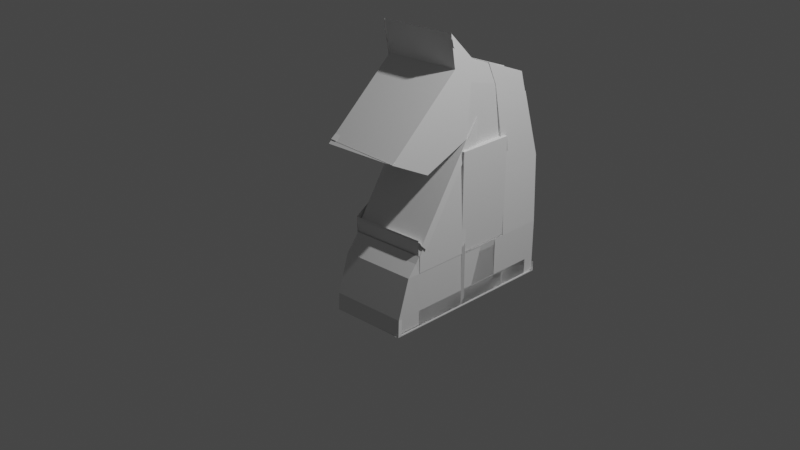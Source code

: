 # Source: knight6.blend  (saved by Blender 3.3.6; exported with 4.5.12 LTS)
import bpy
from mathutils import Matrix  # noqa: F401  (used for matrix-valued properties, if any)

bpy.ops.wm.read_factory_settings(use_empty=True)
scene = bpy.context.scene
scene.name = 'Scene'

# ---- collections
col_collection = bpy.data.collections.new('Collection'); scene.collection.children.link(col_collection)

# ---- world
world_world = bpy.data.worlds.new('World'); scene.world = world_world
world_world.use_nodes = True; world_world.node_tree.nodes.clear()
_N = world_world.node_tree.nodes; _L = world_world.node_tree.links
n0 = _N.new('ShaderNodeOutputWorld'); n0.name = 'World Output'; n0.location = (300, 300)
n1 = _N.new('ShaderNodeBackground'); n1.name = 'Background'; n1.location = (10, 300)
n1.inputs[0].default_value = (0.05088, 0.05088, 0.05088, 1.0)
_L.new(n1.outputs[0], n0.inputs[0])
n0.is_active_output = True
world_world.color = (0.05088, 0.05088, 0.05088)
world_world.use_sun_shadow = False
world_world.sun_shadow_jitter_overblur = 0.0

# ---- cameras
cam_camera = bpy.data.cameras.new('Camera')
cam_camera.clip_end = 100.0
cam_camera.ortho_scale = 7.314

# ---- lights
light_light = bpy.data.lights.new('Light', 'POINT')
light_light.transmission_factor = 0.0
light_light.energy = 1000.0
light_light.shadow_soft_size = 0.1
light_light.shadow_maximum_resolution = 0.006
light_light.use_absolute_resolution = True

# ---- meshes
me_plane = bpy.data.meshes.new('Plane')
me_plane.from_pydata([(1.134, -0.9038, 2.889), (-0.8664, -0.9038, 2.889), (-1.0, 1.0, 0.0), (1.0, 1.0, 0.0), (1.086, 1.0, 9.118e-08), (3.237, -0.8765, 2.902), (1.217, -0.6457, 2.958), (3.086, 1.0, 9.118e-08), (-1.0, -0.4229, 0.0), (1.0, -0.4229, 0.0), (1.086, -0.4229, 9.118e-08), (3.086, -0.4229, 9.118e-08), (-1.483, 0.9935, -0.008346), (-1.924, -0.4229, 3.593e-15), (4.762, 1.0, 9.118e-08), (4.762, -0.4229, 9.118e-08), (-1.0, -0.4229, 0.0), (1.086, -0.4229, 9.118e-08), (1.0, -0.4229, 0.0), (3.086, -0.4229, 9.118e-08), (-0.9789, 1.0, 9.23e-10), (1.107, 1.0, 9.21e-08), (-0.899, 1.981, 8.687e-05), (3.103, 3.578, -0.09728), (3.103, 3.574, -0.09711), (4.779, 3.574, -0.09711), (-0.9511, 1.61, -0.02348), (1.804, 5.714, -0.1908), (1.683, 3.741, -0.1553), (-0.9648, 2.089, -0.09513), (1.684, 3.817, -0.1582), (-0.9637, 2.165, -0.09804), (-1.445, 1.012, -0.0098), (-1.886, -0.4043, -0.001454), (-0.9914, 1.613, -0.02322), (-1.133, 1.391, -0.03011), (3.103, 3.574, -0.09711), (4.779, 3.574, -0.09711), (2.703, 6.344, -0.1935), (4.127, 6.043, -0.1773), (1.268, 5.085, -0.1588), (3.103, 3.578, -0.09728), (1.591, 7.676, -0.2626), (3.038, 7.17, -0.2311), (2.631, 6.612, -0.2022), (4.016, 6.349, -0.1867), (2.28, 7.456, -0.2271), (3.908, 6.79, -0.2011), (0.7285, 7.559, -0.2413), (0.5732, 8.743, -0.2828), (0.7479, 7.555, -0.2416), (-2.103, 5.165, -0.09618), (1.563, 7.705, -0.2631), (1.468, 6.971, -0.2337), (3.05, 6.546, -0.2078), (0.6002, 8.537, -0.2756), (1.2, -0.6457, 2.958), (-0.5712, 4.372, -0.09619), (1.578, 7.69, -0.2628), (3.221, -0.8765, 2.902), (-0.8831, -0.9038, 2.889), (1.117, -0.9038, 2.889), (-0.8831, 1.096, 2.889), (1.117, 1.096, 2.889), (1.203, 1.096, 2.889), (1.203, -0.9038, 2.889), (3.203, -0.9038, 2.889), (3.203, 1.096, 2.889), (-1.366, 1.09, 2.881), (-1.807, -0.3268, 2.889), (4.878, 1.096, 2.889), (4.878, -0.3268, 2.889), (-0.8831, -0.3268, 2.889), (1.203, -0.3268, 2.889), (1.117, -0.3268, 2.889), (3.203, -0.3268, 2.889), (-0.8619, 1.096, 2.889), (1.224, 1.096, 2.889), (-0.7821, 2.077, 2.889), (-0.8342, 1.706, 2.866), (1.921, 5.81, 2.698), (-0.8479, 2.185, 2.794), (-0.8468, 2.262, 2.791), (-1.328, 1.108, 2.879), (-1.769, -0.3081, 2.888), (-0.8745, 1.709, 2.866), (-1.016, 1.487, 2.859), (3.22, 3.67, 2.792), (4.895, 3.67, 2.792), (2.82, 6.44, 2.696), (4.243, 6.139, 2.712), (1.385, 5.181, 2.73), (1.708, 7.772, 2.627), (3.155, 7.266, 2.658), (2.748, 6.708, 2.687), (4.133, 6.446, 2.703), (2.397, 7.553, 2.662), (4.025, 6.886, 2.688), (0.8454, 7.655, 2.648), (0.6902, 8.839, 2.606), (0.8648, 7.651, 2.648), (-1.986, 5.261, 2.793), (1.68, 7.801, 2.626), (1.585, 7.067, 2.656), (3.167, 6.642, 2.681), (0.7172, 8.633, 2.614), (1.043, 7.36, 2.655), (-0.4543, 4.468, 2.793), (1.695, 7.786, 2.626), (1.321, 7.21, 2.655), (1.22, -0.9038, 2.889), (3.22, -0.9038, 2.889), (-0.8664, -0.3268, 2.889), (1.156, 1.125, 2.853), (-0.8437, 1.125, 2.853), (3.26, 1.152, 2.865), (1.239, 1.383, 2.921), (1.242, 1.125, 2.853), (3.242, 1.125, 2.853), (-0.8437, 1.702, 2.853), (-0.9724, 1.015, -0.01127), (1.003, 1.015, -0.0598), (1.003, 1.0, -2.527), (-0.9666, 1.015, -2.458), (1.134, -0.9038, 0.1181), (-0.8664, -0.9038, 0.1181), (3.237, -0.8765, 0.1306), (3.221, -0.8765, 0.1306), (-0.8831, -0.9038, 0.1181), (1.117, -0.9038, 0.1181), (1.203, -0.9038, 0.1181), (3.203, -0.9038, 0.1181), (1.22, -0.9038, 0.1181), (3.22, -0.9038, 0.1181), (1.134, -0.937, 0.1902), (-0.8664, -0.937, 0.1902), (3.237, -0.9097, 0.2028), (3.221, -0.9097, 0.2028), (-0.8831, -0.937, 0.1902), (1.117, -0.937, 0.1902), (1.203, -0.937, 0.1902), (3.203, -0.937, 0.1902), (1.22, -0.937, 0.1902), (3.22, -0.937, 0.1902), (1.134, -0.937, 0.008194), (-0.8664, -0.937, 0.008194), (3.237, -0.9097, 0.02073), (3.221, -0.9097, 0.02073), (-0.8831, -0.937, 0.008194), (1.117, -0.937, 0.008194), (1.203, -0.937, 0.008194), (3.203, -0.937, 0.008194), (1.22, -0.937, 0.008194), (3.22, -0.937, 0.008194), (-0.8664, -0.3387, 0.008194), (3.237, -0.3113, 0.02073), (1.22, -0.3386, 0.008194), (3.22, -0.3386, 0.008194), (4.903, -0.2259, 2.837), (4.856, 0.6969, 2.805), (2.995, 1.096, 2.889), (4.671, 1.096, 2.889), (2.798, 1.096, 2.889), (4.474, 1.096, 2.889), (2.798, -0.3321, 2.889), (4.474, -0.3321, 2.889), (4.878, -0.3164, 2.889), (4.671, -0.3164, 2.889), (4.671, -0.3093, 2.889), (4.474, -0.3093, 2.889), (4.671, -0.327, 2.889), (4.474, -0.327, 2.889), (4.878, -0.3339, 2.889), (4.671, -0.3339, 2.889), (-0.8831, -0.326, 2.889), (-1.366, -0.3324, 2.881), (2.099, 1.09, 2.881), (1.658, -0.3268, 2.889), (2.1, 1.09, 2.881), (1.659, -0.3268, 2.889), (1.134, 1.301, 2.889), (1.217, 1.559, 2.958), (1.156, 4.821, 2.853), (3.242, 4.821, 2.853), (1.585, 4.519, 2.656), (3.167, 4.094, 2.681), (1.585, 7.078, 2.656), (1.585, 4.53, 2.656), (1.585, 7.078, 2.379), (1.585, 4.53, 2.379), (1.734, 7.005, 2.419), (1.734, 4.456, 2.419), (1.363, 7.078, 2.656), (1.363, 4.53, 2.656), (3.086, 3.475, -1.7e-08), (4.762, 3.475, -1.7e-08), (3.103, 3.553, -0.09711), (4.779, 3.553, -0.09711), (4.779, 3.607, -0.09711), (4.016, 6.382, -0.1867), (3.062, 3.607, -0.09711), (2.3, 6.382, -0.1867), (3.104, 3.553, -0.09711), (4.779, 3.553, -0.09711), (3.113, 3.553, -0.09711), (4.789, 3.553, -0.09711), (3.024, 1.0, 1.522e-08), (3.041, 3.574, -0.09711), (4.779, 3.607, -0.05237), (3.062, 3.607, -0.05237), (4.779, 3.463, -0.09711), (3.062, 3.463, -0.09711), (-0.9724, 1.785, -0.01127), (1.003, 1.786, -0.0598), (0.9772, 0.7801, -0.04164), (1.245, 4.865, -0.2005), (1.156, 1.125, 0.1885), (1.156, 4.821, 0.1885), (-0.899, 0.3354, 8.694e-05), (3.103, 1.932, -0.09728), (3.086, -0.419, 9.101e-08), (4.762, -0.419, 9.101e-08), (1.134, -0.9014, 0.1181), (3.22, -0.9014, 0.1181), (1.22, -0.9345, 0.008194), (1.22, -0.3362, 0.008194), (2.798, -0.3297, 2.889), (4.474, -0.3297, 2.889), (2.798, -0.8925, 2.889), (4.474, -0.8925, 2.889), (2.798, -0.89, 2.889), (4.474, -0.89, 2.889), (4.878, -0.8769, 2.889), (4.671, -0.8769, 2.889), (4.671, -0.8832, 2.889), (4.474, -0.8832, 2.889), (4.878, -0.8817, 2.889), (4.671, -0.8817, 2.889), (1.156, 4.821, 2.472), (3.242, 4.821, 2.472), (4.762, -0.936, 1.136e-07), (4.878, -0.8399, 2.889), (4.762, -0.9564, 1.145e-07), (4.878, -0.8602, 2.889), (4.762, -0.9772, 1.154e-07), (4.878, -0.8811, 2.889), (3.086, -0.9261, 1.132e-07), (4.762, -0.9261, 1.132e-07), (3.086, -0.9261, 2.878), (4.762, -0.9261, 2.878), (3.086, -0.7582, 2.878), (4.762, -0.7582, 2.878), (4.659, -0.9772, 1.109e-07), (4.776, -0.8811, 2.889), (-1.802, -0.9038, 2.889), (-1.802, -0.9038, 0.1181), (-1.934, -0.9038, 2.889), (-1.934, -0.9038, 0.1181), (-1.924, -0.9683, 2.384e-08), (-1.807, -0.8721, 2.889), (-2.019, -1.01, 0.0805), (-1.902, -0.9137, 2.97), (-1.887, -1.01, 0.0805), (-1.77, -0.9137, 2.97), (-0.8831, -0.2433, 0.1181), (-1.802, -0.2433, 0.1181), (-1.802, -0.5318, 0.1181), (-1.934, -0.5318, 0.1181), (-0.8161, -0.4229, 4.845e-08), (-0.9108, -1.01, 0.0805), (4.677, -1.01, 0.0805), (4.794, -0.9137, 2.97), (4.763, -1.01, 0.0805), (4.88, -0.9137, 2.97), (4.763, -0.6424, 0.0805), (4.88, -0.5462, 2.97), (4.794, -0.7557, 2.97), (4.88, -0.7557, 2.97), (-1.902, -0.8716, 2.97), (4.794, -0.8716, 2.97), (-2.019, -0.9998, 0.0805), (4.677, -0.9998, 0.0805), (4.547, -0.4229, 2.829e-07), (4.453, -1.01, 0.0805), (4.762, -0.9071, 1.123e-07), (4.659, -0.9071, 1.079e-07), (3.086, -0.9821, 1.156e-07), (4.762, -0.9821, 1.156e-07), (-0.9763, 0.9935, -0.008346), (-0.6255, 1.391, -0.03011), (-0.6006, 1.613, -0.02322), (-0.7418, 1.391, -0.03011), (-1.807, -0.8667, 2.889), (1.658, -0.8667, 2.889), (-1.662, -0.3268, 2.889), (-1.757, -0.9137, 2.97), (2.28, 6.302, -0.2271), (3.908, 5.635, -0.2011), (1.591, 6.144, -0.2626), (3.038, 5.638, -0.2311), (0.7612, 7.676, -0.2626), (0.7612, 6.144, -0.2626), (1.591, 5.055, -0.2626), (0.7612, 5.055, -0.2626), (4.016, 5.316, -0.1867), (3.908, 5.756, -0.2011), (4.779, 2.59, -0.09711), (4.016, 5.366, -0.1867), (1.268, 7.182, -0.1588), (-0.5712, 6.469, -0.09619), (1.268, 7.172, -0.1588), (-0.5712, 6.459, -0.09619), (-1.986, 5.261, 0.1559), (1.043, 7.36, 0.01798), (-1.986, 5.261, -0.08735), (1.043, 7.36, -0.2253), (-1.99, 5.291, -0.1076), (1.04, 7.39, -0.2455), (-1.99, 5.291, 0.1298), (1.04, 7.39, -0.008126), (-0.549, 4.579, -0.08176), (1.227, 7.321, -0.2195), (-0.549, 5.34, -0.08176), (1.227, 8.082, -0.2195), (-1.986, 5.274, 2.793), (-0.4543, 4.48, 2.793), (-1.986, 5.274, -0.06135), (-0.4543, 4.48, -0.06135), (-1.986, 5.274, 0.2324), (-0.4543, 4.48, 0.2324), (-1.986, 5.176, 0.2324), (-0.4543, 4.382, 0.2324), (1.585, 7.115, 2.656), (1.585, 4.567, 2.656), (-1.99, 5.117, -0.1076), (1.04, 7.216, -0.2455), (0.6902, 8.665, 2.606), (1.68, 7.627, 2.626), (-2.103, 5.165, -0.09618), (-1.986, 5.261, 2.793), (1.043, 7.36, 2.655), (-2.103, 5.165, -0.09732), (-2.103, 5.165, -0.09732), (-1.987, 5.261, 2.792), (-1.987, 5.261, 0.1548), (-1.987, 5.261, -0.08849), (1.04, 7.39, -0.2467), (-1.99, 5.291, -0.1087), (1.04, 7.216, -0.2467), (-1.99, 5.117, -0.1087), (0.7285, 7.559, -0.2425), (-2.103, 5.165, -0.09732), (-2.103, 5.165, -0.09732), (-1.987, 5.261, 2.792), (-1.987, 5.261, 0.1548), (-1.987, 5.261, -0.08849), (1.04, 7.39, -0.2467), (-1.99, 5.291, -0.1087), (1.04, 7.216, -0.2467), (-1.99, 5.117, -0.1087), (0.7285, 7.559, -0.2425), (-1.995, 5.226, -0.06653), (-1.995, 5.226, -0.06653), (-1.878, 5.322, 2.823), (-1.878, 5.322, 0.1856), (-1.878, 5.322, -0.0577), (1.149, 7.451, -0.2159), (-1.881, 5.352, -0.07794), (1.149, 7.277, -0.2159), (-1.881, 5.178, -0.07794), (0.8374, 7.619, -0.2117), (-0.5712, 4.375, -0.09619), (1.268, 5.088, -0.1588), (-1.682, 5.394, 0.1453), (0.1566, 6.107, 0.08272), (-0.549, 5.34, -0.08176), (1.227, 8.082, -0.2195), (-0.6213, 5.408, -0.05608), (1.154, 8.15, -0.1938), (1.09, 7.269, -0.1776), (-1.94, 5.171, -0.03965), (-1.663, 5.483, 0.1333), (0.1757, 6.196, 0.07067), (-1.986, 5.274, 0.3174), (-0.4543, 4.48, 0.3174), (1.201, 7.676, -0.2626), (1.201, 6.144, -0.2626), (1.201, 5.055, -0.2626), (0.7476, 8.089, -0.0768), (1.188, 8.089, -0.0768), (0.7887, 6.144, -0.2626), (0.7887, 5.055, -0.2626), (0.7887, 7.676, -0.2626), (0.7751, 8.089, -0.0768), (1.984, 7.03, 0.08212), (-1.046, 4.931, 0.22), (2.091, 7.329, 2.145), (2.266, 6.141, 2.187), (2.091, 7.329, 1.713), (2.266, 6.141, 1.754), (0.6088, 7.329, 1.713), (0.7834, 6.141, 1.754), (0.8648, 7.651, 0.46), (2.266, 6.141, -0.0009463), (-1.703, 5.06, -0.07928), (1.129, 7.453, -0.2244), (-1.604, 4.925, -0.08353), (1.228, 7.319, -0.2287), (1.268, 5.863, -0.1588), (-0.5712, 5.15, -0.09619), (0.2512, 5.632, 0.3846), (-1.588, 4.919, 0.4472), (-0.5712, 5.775, -0.09619), (-1.588, 5.545, 0.4472), (-0.946, 5.065, 0.1042), (0.8929, 5.778, 0.04155), (-0.946, 5.69, 0.1042), (-1.975, 5.246, -0.06387), (-0.4425, 4.453, -0.06387), (-1.975, 5.246, 0.2299), (-0.4425, 4.453, 0.2299), (-0.5595, 4.347, -0.09871), (-1.671, 5.367, 0.1428), (-1.592, 4.898, -0.08605), (1.24, 7.291, -0.2312), (-0.5595, 5.122, -0.09871), (-0.9342, 5.037, 0.1016), (0.7245, 7.67, -0.2621), (0.7109, 8.083, -0.07632), (1.157, 8.158, -0.07487), (0.744, 8.158, -0.07487), (1.088, 8.226, -0.0692), (0.6753, 8.226, -0.0692), (1.201, 8.105, -0.2626), (0.7887, 8.105, -0.2626), (0.7612, 7.993, -0.2626), (0.7476, 8.406, -0.0768), (0.7612, 8.487, -0.2626), (0.7245, 8.481, -0.2621), (0.8827, 7.579, -0.2479), (0.7544, 8.557, -0.2822), (-0.549, 4.955, -0.08176), (1.227, 7.697, -0.2195), (0.7479, 7.555, -0.2416), (0.8648, 7.651, 2.648), (2.266, 6.141, 2.187), (2.266, 6.141, 1.754), (0.7834, 6.141, 1.754), (1.656, 7.253, -0.2173), (0.6379, 8.32, -0.2376), (1.628, 7.282, -0.2178), (0.7548, 8.416, 2.652), (1.291, 6.898, -0.1742), (-0.4843, 4.917, -0.0365), (1.291, 7.659, -0.1742), (1.266, 7.253, -0.2173), (1.266, 5.722, -0.2173), (0.8534, 7.253, -0.2173), (2.156, 6.906, 2.191), (1.266, 7.682, -0.2173), (0.9473, 7.156, -0.2026), (0.819, 8.135, -0.2369), (-0.4843, 4.532, -0.0365), (1.291, 7.274, -0.1742), (1.168, 7.576, -0.2132), (1.095, 7.643, -0.1875), (1.129, 7.583, -0.07051), (1.098, 7.651, -0.06858), (0.6851, 7.651, -0.06858), (1.029, 7.72, -0.06291), (1.142, 7.598, -0.2563), (0.7298, 7.598, -0.2563), (1.577, 7.666, -0.2758), (0.5595, 8.733, -0.2961), (1.55, 7.695, -0.2764), (1.188, 7.666, -0.2758), (0.6241, 8.31, -0.2509), (1.614, 7.273, -0.2311), (0.6002, 8.181, -0.2756), (0.7285, 7.202, -0.2413), (1.563, 7.349, -0.2631), (0.5732, 8.386, -0.2828), (1.578, 7.334, -0.2628), (1.591, 7.32, -0.2626), (1.201, 7.32, -0.2626), (1.227, 7.34, -0.2195), (1.227, 7.726, -0.2195), (1.154, 7.794, -0.1938), (0.7887, 7.32, -0.2626), (1.188, 7.733, -0.0768), (0.7612, 7.32, -0.2626), (0.7476, 7.733, -0.0768), (0.7245, 7.313, -0.2621), (0.744, 7.801, -0.07487), (1.157, 7.801, -0.07487), (0.6753, 7.87, -0.0692), (1.088, 7.87, -0.0692), (0.7887, 7.748, -0.2626), (1.201, 7.748, -0.2626), (0.7612, 7.637, -0.2626), (0.7476, 8.05, -0.0768), (0.7245, 8.125, -0.2621), (0.7612, 8.131, -0.2626), (0.7544, 8.201, -0.2822), (0.8827, 7.223, -0.2479), (0.7479, 7.199, -0.2416), (1.628, 6.926, -0.2178), (0.6379, 7.964, -0.2376), (0.819, 7.778, -0.2369), (0.9473, 6.8, -0.2026), (1.291, 7.303, -0.1742), (0.8534, 6.897, -0.2173), (1.266, 6.897, -0.2173), (1.266, 7.326, -0.2173), (0.7298, 7.242, -0.2563), (1.142, 7.242, -0.2563), (1.098, 7.295, -0.06858), (1.168, 7.219, -0.2132), (1.55, 7.339, -0.2764), (0.5595, 8.377, -0.2961), (1.188, 7.31, -0.2758), (1.577, 7.31, -0.2758), (-1.444, 4.824, 0.08568), (-1.444, 5.449, 0.08568), (-1.341, 5.15, -0.09619), (-1.341, 5.775, -0.09619), (-0.5712, 4.388, -0.09619), (1.268, 5.1, -0.1588), (-0.2333, 5.872, -0.1367), (-2.072, 5.159, -0.07403), (-2.072, 5.162, -0.07403), (-0.2333, 5.875, -0.1367), (-2.072, 5.175, -0.07403), (-0.2333, 5.888, -0.1367), (0.7887, 7.748, 1.751), (1.201, 7.748, 1.751), (1.533, -0.4446, 2.693), (3.619, -0.4446, 2.693), (-0.9499, -0.4511, 2.685), (1.573, -0.416, 2.657), (3.659, -0.416, 2.657), (2.515, -0.4511, 2.685), (1.573, 3.281, 2.657), (3.659, 3.281, 2.657), (1.117, -0.9017, 2.889), (1.224, -0.9017, 2.889), (1.921, 3.812, 2.698), (3.22, 1.672, 2.792), (4.895, 1.672, 2.792), (1.385, 3.183, 2.73), (1.156, -0.8731, 2.853), (3.242, -0.8731, 2.853), (1.156, 2.824, 2.853), (3.242, 2.824, 2.853), (-0.9724, 1.015, -0.3371), (4.762, -0.2824, 9.118e-08), (4.762, 0.2765, 9.118e-08), (1.003, 1.015, -0.5772), (1.003, 1.015, -0.1504), (3.086, -0.419, 9.118e-08), (3.086, 0.1041, 9.118e-08), (3.086, 0.6071, 9.118e-08), (-0.9789, 1.0, -0.7313), (4.393, 0.3491, 9.118e-08), (3.995, -0.1056, 9.118e-08), (3.495, 0.009653, 9.118e-08), (0.7284, 1.015, -0.2163), (0.9159, 1.015, -0.926), (0.6824, 1.015, -1.092), (1.003, 1.015, -1.395), (1.003, 1.015, -1.037), (-0.8152, 1.015, -1.582), (-0.5461, 1.015, -1.728), (-0.9724, 1.015, -1.988), (-0.5618, 1.015, -2.15), (-0.8676, 1.015, -2.133), (-0.9441, 1.015, -1.922), (0.2614, 1.015, -1.219), (0.9143, 1.015, -1.099), (0.9915, 1.015, -1.036), (-0.2558, 1.626, 2.759), (1.911, 4.729, 2.6), (-0.6629, 1.781, -0.03856), (-0.546, 1.878, 2.851), (-0.95, 1.496, -0.08996), (-0.8331, 1.592, 2.799), (-0.968, 2.113, -0.02233), (-0.851, 2.209, 2.867), (-0.7792, 1.979, -0.07088), (-0.5976, 1.891, 2.917), (-0.6634, 1.998, 2.821), (-0.6623, 2.075, 2.818), (1.569, 4.994, 2.758), (-0.3615, 1.691, 2.878), (-0.6486, 1.406, 2.827), (-0.6665, 2.022, 2.894)], [(21, 20), (558, 121), (71, 158), (70, 159)], [(8, 2, 3, 9), (10, 11, 559, 560, 561, 7, 4), (9, 3, 7, 561, 560, 559, 11), (14, 556, 555, 15, 71, 70), (4, 21, 77, 64), (46, 47, 97, 96), (2, 8, 10, 4), (18, 9, 11, 19), (17, 19, 11, 10), (16, 8, 9, 18), (2, 8, 13, 12), (7, 561, 563, 14), (14, 37, 88, 70), (20, 2, 62, 76), (7, 3, 63, 67), (8, 16, 17, 10), (36, 44, 94, 87), (40, 41, 23, 22), (36, 37, 25, 24), (20, 26, 79, 76), (8, 2, 28, 29), (2, 8, 31, 30), (2, 12, 68, 62), (49, 55, 105, 99), (4, 7, 67, 64), (45, 37, 88, 95), (3, 7, 41, 40), (27, 21, 77, 80), (12, 13, 69, 68), (12, 35, 86, 68), (17, 16, 72, 73), (26, 27, 80, 79), (34, 2, 62, 85), (18, 19, 75, 74), (40, 41, 54, 53), (54, 43, 93, 104), (35, 34, 85, 86), (72, 60, 65, 73), (63, 62, 64, 67), (60, 61, 129, 128), (60, 72, 74, 61), (65, 66, 75, 73), (61, 74, 75, 66), (62, 64, 77, 76), (77, 76, 79, 80), (68, 69, 84, 83), (62, 68, 86, 85), (67, 70, 88, 87), (87, 88, 90, 89), (103, 104, 93, 92), (88, 87, 94, 95), (95, 94, 96, 97), (106, 102, 99, 105, 340), (109, 108, 102, 106), (107, 109, 106, 101), (339, 340, 105, 98), (91, 103, 109, 107), (103, 92, 108, 109), (47, 45, 95, 97), (39, 38, 89, 90), (7, 14, 70, 67), (44, 46, 96, 94), (38, 36, 87, 89), (53, 54, 104, 103), (55, 48, 98, 105), (37, 39, 90, 88), (51, 57, 107, 101), (57, 40, 91, 107), (40, 22, 78, 91), (42, 58, 108, 92), (52, 49, 99, 102), (3, 40, 91, 63), (33, 32, 83, 84), (443, 50, 100, 444), (32, 12, 68, 83), (338, 51, 101, 339), (43, 42, 92, 93), (3, 2, 62, 63), (16, 18, 74, 72), (13, 33, 84, 69), (58, 52, 102, 108), (36, 7, 67, 87), (40, 53, 103, 91), (19, 17, 73, 75), (110, 1, 114, 117), (66, 65, 130, 131), (59, 5, 126, 127), (111, 0, 124, 133), (72, 60, 1, 112), (61, 56, 6, 0), (61, 66, 131, 129), (114, 113, 118, 117), (111, 110, 117, 118), (112, 1, 114, 119), (111, 5, 115, 118), (0, 111, 118, 113), (1, 0, 113, 114), (0, 6, 116, 113), (127, 126, 136, 137), (132, 133, 143, 142), (126, 133, 143, 136), (129, 131, 141, 139), (124, 125, 135, 134), (65, 60, 128, 130), (1, 110, 132, 125), (0, 1, 125, 124), (66, 59, 127, 131), (5, 111, 133, 126), (110, 111, 133, 132), (143, 134, 144, 153), (138, 139, 149, 148), (140, 138, 148, 150), (137, 136, 146, 147), (142, 143, 153, 152), (130, 128, 138, 140), (128, 129, 139, 138), (133, 124, 134, 143), (131, 127, 137, 141), (131, 130, 140, 141), (125, 132, 142, 135), (148, 149, 144, 145), (150, 148, 145, 152), (151, 147, 146, 153), (151, 150, 152, 153), (149, 151, 153, 144), (141, 137, 147, 151), (141, 140, 150, 151), (135, 142, 152, 145), (134, 135, 145, 144), (139, 141, 151, 149), (136, 143, 153, 146), (146, 153, 157, 155), (145, 152, 156, 154), (152, 153, 156), (67, 70, 161, 160), (160, 161, 163, 162), (162, 163, 165, 164), (161, 70, 166, 167), (163, 161, 168, 169), (169, 168, 170, 171), (167, 166, 172, 173), (68, 62, 174, 175), (69, 68, 176, 177), (177, 176, 178, 179), (6, 0, 180, 181), (113, 118, 183, 182), (103, 104, 185, 184), (103, 184, 187, 186), (186, 187, 189, 188), (188, 189, 191, 190), (187, 186, 192, 193), (14, 7, 194, 195), (37, 36, 196, 197), (37, 45, 199, 198), (198, 199, 201, 200), (197, 196, 202, 203), (203, 202, 204, 205), (37, 14, 206, 207), (198, 200, 209, 208), (200, 198, 210, 211), (120, 121, 213, 212), (40, 3, 214, 215), (113, 182, 217, 216), (22, 23, 219, 218), (15, 11, 220, 221), (164, 165, 227, 226), (152, 156, 225, 224), (124, 133, 223, 222), (226, 227, 231, 230), (165, 164, 228, 229), (173, 172, 232, 233), (171, 170, 234, 235), (233, 232, 236, 237), (182, 183, 239, 238), (71, 15, 240, 241), (241, 240, 242, 243), (243, 242, 244, 245), (221, 220, 246, 247), (247, 246, 248, 249), (249, 248, 250, 251), (245, 244, 252, 253), (128, 60, 254, 255), (255, 254, 256, 257), (13, 69, 259, 258), (69, 13, 260, 261), (261, 260, 262, 263), (128, 255, 265, 264), (255, 257, 267, 266), (260, 13, 268, 269), (260, 261, 271, 270), (270, 271, 273, 272), (272, 273, 275, 274), (273, 271, 276, 277), (271, 261, 278, 279), (260, 270, 281, 280), (269, 268, 282, 283), (252, 244, 284, 285), (246, 247, 287, 286), (35, 12, 288, 289), (34, 35, 291, 290), (69, 177, 293, 292), (69, 261, 295, 294), (47, 46, 296, 297), (42, 43, 299, 298), (392, 390, 301, 300), (386, 298, 302, 387), (45, 47, 305, 304), (45, 37, 306, 307), (40, 57, 309, 308), (409, 408, 310, 311), (106, 101, 312, 313), (313, 312, 314, 315), (315, 314, 316, 317), (317, 316, 318, 319), (107, 109, 321, 320), (375, 376, 323, 322), (101, 107, 325, 324), (383, 384, 327, 326), (326, 327, 329, 328), (328, 329, 331, 330), (186, 187, 333, 332), (51, 338, 341, 342), (102, 99, 336, 337), (48, 338, 339, 98), (101, 106, 340, 339), (367, 366, 368, 369), (317, 335, 348, 346), (316, 314, 345, 347), (338, 48, 350, 341), (314, 312, 344, 345), (312, 101, 343, 344), (335, 334, 349, 348), (316, 317, 346, 347), (101, 51, 342, 343), (334, 316, 347, 349), (357, 359, 358, 356), (353, 352, 362, 363), (356, 358, 368, 366), (355, 357, 367, 365), (353, 354, 364, 363), (360, 351, 361, 370), (358, 359, 369, 368), (354, 355, 365, 364), (351, 352, 362, 361), (359, 357, 367, 369), (357, 356, 366, 367), (57, 40, 372, 371), (371, 372, 374, 373), (441, 442, 376, 375), (375, 376, 378, 377), (368, 369, 380, 379), (373, 374, 382, 381), (324, 325, 384, 383), (390, 386, 387, 391), (42, 298, 386, 385), (392, 300, 388, 393), (385, 392, 393, 389), (301, 390, 391, 303), (385, 386, 390, 392), (369, 368, 394, 395), (444, 100, 397, 445), (445, 397, 399, 446), (446, 399, 401, 447), (397, 100, 402, 403), (370, 361, 404, 405), (405, 404, 406, 407), (526, 527, 408, 409), (414, 415, 410, 411), (414, 411, 413, 416), (409, 414, 416, 412), (409, 408, 415, 414), (409, 414, 426, 425), (327, 326, 417, 418), (371, 373, 422, 421), (329, 328, 419, 420), (407, 406, 423, 424), (388, 300, 427, 428), (389, 393, 430, 429), (429, 430, 432, 431), (470, 433, 498, 515), (300, 388, 436, 435), (427, 300, 437, 438), (48, 55, 440, 439), (320, 321, 442, 441), (398, 446, 447, 400), (396, 445, 446, 398), (99, 444, 445, 396), (49, 443, 444, 99), (442, 376, 486, 485), (441, 442, 463, 462), (376, 442, 463, 454), (392, 385, 455, 457), (385, 433, 459, 455), (376, 375, 453, 454), (42, 385, 455, 448), (386, 385, 455, 456), (439, 440, 461, 460), (442, 321, 452, 463), (99, 396, 458, 451), (389, 429, 467, 466), (378, 376, 464, 465), (464, 376, 486, 517), (429, 431, 469, 467), (430, 429, 467, 468), (449, 450, 477, 476), (460, 461, 508, 509), (49, 473, 519, 481), (484, 488, 497, 498), (481, 480, 506, 507), (498, 497, 514, 515), (484, 483, 521, 520), (480, 481, 519, 518), (300, 427, 492, 490), (385, 392, 488, 484), (461, 440, 503, 508), (427, 438, 501, 492), (434, 471, 514, 497), (429, 430, 493, 494), (437, 300, 490, 502), (449, 49, 481, 507), (429, 389, 489, 494), (385, 42, 483, 484), (55, 48, 479, 478), (440, 439, 504, 503), (52, 450, 506, 480), (376, 378, 487, 486), (58, 42, 483, 482), (473, 474, 518, 519), (431, 432, 495, 496), (450, 449, 507, 506), (440, 55, 478, 503), (472, 475, 520, 521), (431, 429, 494, 496), (376, 454, 510, 486), (385, 389, 489, 484), (392, 457, 511, 488), (388, 300, 490, 491), (52, 58, 482, 480), (455, 385, 484, 512), (433, 385, 484, 498), (471, 470, 515, 514), (443, 49, 481, 505), (459, 433, 498, 513), (475, 385, 484, 520), (392, 434, 497, 488), (42, 472, 521, 483), (435, 436, 500, 499), (300, 392, 488, 490), (467, 429, 494, 516), (474, 52, 480, 518), (300, 435, 499, 490), (55, 49, 481, 478), (409, 412, 523, 522), (412, 409, 524, 525), (371, 372, 527, 526), (526, 527, 533, 532), (372, 371, 530, 531), (40, 57, 529, 528), (497, 498, 535, 534), (176, 68, 538, 541), (118, 113, 539, 540), (183, 182, 542, 543), (63, 67, 537, 536), (77, 80, 546, 545), (182, 113, 550, 552), (87, 88, 548, 547), (183, 118, 551, 553), (63, 91, 549, 544), (156, 153, 157), (14, 563, 556), (556, 563, 561, 560, 565, 564, 555), (555, 564, 559, 11, 15), (559, 564, 565), (559, 565, 560), (91, 78, 580, 581), (81, 29, 582, 583), (82, 31, 584, 585), (78, 22, 586, 587), (78, 587, 595, 589), (31, 82, 591, 588), (81, 583, 593, 590), (78, 91, 592, 589), (82, 585, 594, 591)])
_uv = me_plane.uv_layers.new(name='UVMap')
_uv.uv.foreach_set('vector', [0.0, 0.2885, 0.0, 1.0, 1.0, 1.0, 1.0, 0.2885, 0.0, 0.2885, 1.0, 0.2885, 1.0, 0.2905, 1.0, 0.552, 1.0, 0.8035, 1.0, 1.0, 0.0, 1.0, 1.0, 0.2885, 1.0, 1.0, 1.0, 1.0, 1.0, 0.8035, 1.0, 0.552, 1.0, 0.2905, 1.0, 0.2885, 1.0, 1.0, 1.0, 0.6382, 1.0, 0.3588, 1.0, 0.2885, 1.0, 0.2885, 1.0, 1.0, 0.0, 0.0, 0.0, 0.0, 0.0, 0.0, 0.0, 0.0, 0.0, 0.0, 0.0, 0.0, 0.0, 0.0, 0.0, 0.0, 0.0, 1.0, 0.0, 0.2885, 0.0, 0.2885, 0.0, 1.0, 1.0, 0.2885, 1.0, 0.2885, 1.0, 0.2885, 1.0, 0.2885, 0.0, 0.2885, 1.0, 0.2885, 1.0, 0.2885, 0.0, 0.2885, 0.0, 0.2885, 0.0, 0.2885, 1.0, 0.2885, 1.0, 0.2885, 0.0, 1.0, 0.0, 0.2885, 0.0, 0.2885, 0.0, 1.0, 1.0, 1.0, 1.0, 0.8035, 1.0, 0.6746, 1.0, 1.0, 0.0, 0.0, 0.0, 0.0, 0.0, 0.0, 0.0, 0.0, 0.0, 0.0, 0.0, 0.0, 0.0, 0.0, 0.0, 0.0, 1.0, 1.0, 1.0, 1.0, 1.0, 1.0, 1.0, 1.0, 0.0, 0.2885, 0.0, 0.2885, 0.0, 0.2885, 0.0, 0.2885, 0.0, 0.0, 0.0, 0.0, 0.0, 0.0, 0.0, 0.0, 1.0, 1.0, 1.0, 1.0, 1.0, 1.0, 1.0, 1.0, 1.0, 1.0, 1.0, 1.0, 1.0, 1.0, 1.0, 1.0, 0.0, 0.0, 0.0, 0.0, 0.0, 0.0, 0.0, 0.0, 0.0, 0.2885, 0.0, 1.0, 0.0, 1.0, 0.0, 0.2885, 0.0, 1.0, 0.0, 0.2885, 0.0, 0.2885, 0.0, 1.0, 0.0, 1.0, 0.0, 1.0, 0.0, 1.0, 0.0, 1.0, 0.0, 0.0, 0.0, 0.0, 0.0, 0.0, 0.0, 0.0, 0.0, 1.0, 1.0, 1.0, 1.0, 1.0, 0.0, 1.0, 0.0, 0.0, 0.0, 0.0, 0.0, 0.0, 0.0, 0.0, 1.0, 1.0, 1.0, 1.0, 1.0, 1.0, 1.0, 1.0, 0.0, 0.0, 0.0, 0.0, 0.0, 0.0, 0.0, 0.0, 0.0, 1.0, 0.0, 0.2885, 0.0, 0.2885, 0.0, 1.0, 0.0, 0.0, 0.0, 0.0, 0.0, 0.0, 0.0, 0.0, 0.0, 0.2885, 0.0, 0.2885, 0.0, 0.2885, 0.0, 0.2885, 0.0, 0.0, 0.0, 0.0, 0.0, 0.0, 0.0, 0.0, 0.0, 0.0, 0.0, 0.0, 0.0, 0.0, 0.0, 0.0, 1.0, 0.2885, 1.0, 0.2885, 1.0, 0.2885, 1.0, 0.2885, 1.0, 1.0, 1.0, 1.0, 1.0, 1.0, 1.0, 1.0, 0.0, 0.0, 0.0, 0.0, 0.0, 0.0, 0.0, 0.0, 0.0, 0.0, 0.0, 0.0, 0.0, 0.0, 0.0, 0.0, 0.0, 0.2885, 0.0, 0.0, 0.0, 0.0, 0.0, 0.2885, 1.0, 1.0, 0.0, 1.0, 0.0, 1.0, 1.0, 1.0, 0.0, 0.0, 1.0, 0.0, 1.0, 0.0, 0.0, 0.0, 0.0, 0.0, 0.0, 0.2885, 1.0, 0.2885, 1.0, 0.0, 0.0, 0.0, 1.0, 0.0, 1.0, 0.2885, 0.0, 0.2885, 1.0, 0.0, 1.0, 0.2885, 1.0, 0.2885, 1.0, 0.0, 0.0, 1.0, 0.0, 1.0, 0.0, 1.0, 0.0, 1.0, 0.0, 1.0, 0.0, 1.0, 0.0, 1.0, 0.0, 1.0, 0.0, 1.0, 0.0, 0.2885, 0.0, 0.2885, 0.0, 1.0, 0.0, 1.0, 0.0, 1.0, 0.0, 1.0, 0.0, 1.0, 1.0, 1.0, 1.0, 1.0, 1.0, 1.0, 1.0, 1.0, 1.0, 1.0, 1.0, 1.0, 1.0, 1.0, 1.0, 1.0, 1.0, 1.0, 1.0, 1.0, 1.0, 1.0, 1.0, 1.0, 1.0, 1.0, 1.0, 1.0, 1.0, 1.0, 1.0, 1.0, 1.0, 1.0, 1.0, 1.0, 1.0, 1.0, 1.0, 1.0, 1.0, 1.0, 1.0, 1.0, 1.0, 1.0, 1.0, 1.0, 1.0, 1.0, 1.0, 1.0, 1.0, 1.0, 1.0, 1.0, 1.0, 1.0, 1.0, 1.0, 1.0, 1.0, 1.0, 1.0, 1.0, 1.0, 1.0, 1.0, 1.0, 1.0, 1.0, 1.0, 1.0, 1.0, 1.0, 1.0, 1.0, 1.0, 1.0, 1.0, 1.0, 1.0, 1.0, 1.0, 1.0, 1.0, 1.0, 1.0, 1.0, 1.0, 0.0, 0.0, 0.0, 0.0, 0.0, 0.0, 0.0, 0.0, 0.0, 0.0, 0.0, 0.0, 0.0, 0.0, 0.0, 0.0, 1.0, 1.0, 1.0, 1.0, 1.0, 1.0, 1.0, 1.0, 0.0, 0.0, 0.0, 0.0, 0.0, 0.0, 0.0, 0.0, 0.0, 0.0, 0.0, 0.0, 0.0, 0.0, 0.0, 0.0, 1.0, 1.0, 1.0, 1.0, 1.0, 1.0, 1.0, 1.0, 0.0, 0.0, 0.0, 0.0, 0.0, 0.0, 0.0, 0.0, 0.0, 0.0, 0.0, 0.0, 0.0, 0.0, 0.0, 0.0, 0.0, 0.0, 0.0, 0.0, 0.0, 0.0, 0.0, 0.0, 0.0, 0.0, 0.0, 0.0, 0.0, 0.0, 0.0, 0.0, 1.0, 1.0, 1.0, 1.0, 1.0, 1.0, 1.0, 1.0, 0.0, 0.0, 0.0, 0.0, 0.0, 0.0, 0.0, 0.0, 0.0, 0.0, 0.0, 0.0, 0.0, 0.0, 0.0, 0.0, 1.0, 1.0, 1.0, 1.0, 1.0, 1.0, 1.0, 1.0, 0.0, 0.0, 0.0, 0.0, 0.0, 0.0, 0.0, 0.0, 0.0, 0.0, 0.0, 0.0, 0.0, 0.0, 0.0, 0.0, 0.0, 0.0, 0.0, 0.0, 0.0, 0.0, 0.0, 0.0, 0.0, 0.0, 0.0, 0.0, 0.0, 0.0, 0.0, 0.0, 0.0, 0.0, 0.0, 0.0, 0.0, 0.0, 0.0, 0.0, 1.0, 1.0, 0.0, 1.0, 0.0, 1.0, 1.0, 1.0, 0.0, 0.2885, 1.0, 0.2885, 1.0, 0.2885, 0.0, 0.2885, 0.0, 0.0, 0.0, 0.0, 0.0, 0.0, 0.0, 0.0, 0.0, 0.0, 0.0, 0.0, 0.0, 0.0, 0.0, 0.0, 0.0, 0.0, 0.0, 0.0, 0.0, 0.0, 0.0, 0.0, 1.0, 1.0, 1.0, 1.0, 1.0, 1.0, 1.0, 1.0, 1.0, 0.2885, 0.0, 0.2885, 0.0, 0.2885, 1.0, 0.2885, 0.0, 0.0, 0.0, 0.0, 0.0, 0.0, 0.0, 0.0, 1.0, 0.0, 0.0, 0.0, 0.0, 0.0, 1.0, 0.0, 0.0, 0.0, 0.0, 0.0, 0.0, 0.0, 0.0, 0.0, 1.0, 0.0, 1.0, 0.0, 1.0, 0.0, 1.0, 0.0, 0.0, 0.2885, 0.0, 0.0, 0.0, 0.0, 0.0, 0.2885, 0.0, 0.0, 0.0, 0.0, 0.0, 0.0, 0.0, 0.0, 1.0, 0.0, 1.0, 0.0, 1.0, 0.0, 1.0, 0.0, 0.0, 0.0, 1.0, 0.0, 1.0, 0.0, 0.0, 0.0, 1.0, 0.0, 0.0, 0.0, 0.0, 0.0, 1.0, 0.0, 0.0, 0.2885, 0.0, 0.0, 0.0, 0.0, 0.0, 0.2885, 0.0, 0.0, 0.0, 0.0, 0.0, 0.0, 0.0, 0.0, 1.0, 0.0, 1.0, 0.0, 1.0, 0.0, 1.0, 0.0, 0.0, 0.0, 1.0, 0.0, 1.0, 0.0, 0.0, 0.0, 0.0, 0.0, 0.0, 0.0, 0.0, 0.0, 0.0, 0.0, 0.0, 0.0, 0.0, 0.0, 0.0, 0.0, 0.0, 0.0, 0.0, 0.0, 1.0, 0.0, 1.0, 0.0, 0.0, 0.0, 0.0, 0.0, 0.0, 0.0, 0.0, 0.0, 0.0, 0.0, 1.0, 0.0, 1.0, 0.0, 1.0, 0.0, 1.0, 0.0, 1.0, 0.0, 0.0, 0.0, 0.0, 0.0, 1.0, 0.0, 0.0, 0.0, 0.0, 0.0, 0.0, 0.0, 0.0, 0.0, 0.0, 0.0, 0.0, 0.0, 0.0, 0.0, 0.0, 0.0, 1.0, 0.0, 0.0, 0.0, 0.0, 0.0, 1.0, 0.0, 0.0, 0.0, 0.0, 0.0, 0.0, 0.0, 0.0, 0.0, 0.0, 0.0, 0.0, 0.0, 0.0, 0.0, 0.0, 0.0, 0.0, 0.0, 1.0, 0.0, 1.0, 0.0, 0.0, 0.0, 1.0, 0.0, 1.0, 0.0, 1.0, 0.0, 1.0, 0.0, 0.0, 0.0, 1.0, 0.0, 1.0, 0.0, 0.0, 0.0, 0.0, 0.0, 0.0, 0.0, 0.0, 0.0, 0.0, 0.0, 0.0, 0.0, 0.0, 0.0, 0.0, 0.0, 0.0, 0.0, 0.0, 0.0, 1.0, 0.0, 1.0, 0.0, 0.0, 0.0, 0.0, 0.0, 0.0, 0.0, 0.0, 0.0, 0.0, 0.0, 0.0, 0.0, 1.0, 0.0, 1.0, 0.0, 0.0, 0.0, 1.0, 0.0, 1.0, 0.0, 1.0, 0.0, 1.0, 0.0, 0.0, 0.0, 0.0, 0.0, 0.0, 0.0, 0.0, 0.0, 1.0, 0.0, 0.0, 0.0, 0.0, 0.0, 1.0, 0.0, 0.0, 0.0, 0.0, 0.0, 0.0, 0.0, 0.0, 0.0, 0.0, 0.0, 1.0, 0.0, 1.0, 0.0, 0.0, 0.0, 0.0, 0.0, 0.0, 0.0, 0.0, 0.0, 0.0, 0.0, 0.0, 0.0, 0.0, 0.0, 0.0, 0.0, 0.0, 0.0, 1.0, 0.0, 0.0, 0.0, 0.0, 0.0, 1.0, 0.0, 1.0, 0.0, 1.0, 0.0, 1.0, 0.0, 1.0, 0.0, 0.0, 0.0, 0.0, 0.0, 0.0, 0.0, 0.0, 0.0, 1.0, 0.0, 0.0, 0.0, 0.0, 0.0, 1.0, 0.0, 0.0, 0.0, 0.0, 0.0, 0.0, 0.0, 0.0, 0.0, 1.0, 0.0, 0.0, 0.0, 0.0, 0.0, 1.0, 0.0, 1.0, 0.0, 1.0, 0.0, 1.0, 0.0, 1.0, 0.0, 0.0, 0.0, 0.0, 0.0, 0.0, 0.0, 0.0, 0.0, 0.0, 0.0, 0.0, 0.0, 0.0, 0.0, 0.0, 0.0, 0.0, 0.0, 0.0, 0.0, 0.0, 0.0, 0.0, 0.0, 0.0, 0.0, 1.0, 0.0, 0.0, 0.0, 1.0, 1.0, 1.0, 1.0, 1.0, 1.0, 1.0, 1.0, 1.0, 1.0, 1.0, 1.0, 1.0, 1.0, 1.0, 1.0, 1.0, 1.0, 1.0, 1.0, 1.0, 1.0, 1.0, 1.0, 1.0, 1.0, 1.0, 1.0, 1.0, 1.0, 1.0, 1.0, 1.0, 1.0, 1.0, 1.0, 1.0, 1.0, 1.0, 1.0, 1.0, 1.0, 1.0, 1.0, 1.0, 1.0, 1.0, 1.0, 1.0, 1.0, 1.0, 1.0, 1.0, 1.0, 1.0, 1.0, 0.0, 1.0, 0.0, 1.0, 0.0, 1.0, 0.0, 1.0, 0.0, 0.2885, 0.0, 1.0, 0.0, 1.0, 0.0, 0.2885, 0.0, 0.2885, 0.0, 1.0, 0.0, 1.0, 0.0, 0.2885, 0.0, 0.0, 0.0, 0.0, 0.0, 0.0, 0.0, 0.0, 1.0, 0.0, 1.0, 0.0, 1.0, 0.0, 1.0, 0.0, 1.0, 1.0, 1.0, 1.0, 1.0, 1.0, 1.0, 1.0, 1.0, 1.0, 1.0, 1.0, 1.0, 1.0, 1.0, 1.0, 1.0, 1.0, 1.0, 1.0, 1.0, 1.0, 1.0, 1.0, 1.0, 1.0, 1.0, 1.0, 1.0, 1.0, 1.0, 1.0, 1.0, 1.0, 1.0, 1.0, 1.0, 1.0, 1.0, 1.0, 1.0, 1.0, 1.0, 1.0, 1.0, 1.0, 1.0, 1.0, 1.0, 1.0, 1.0, 1.0, 1.0, 1.0, 1.0, 1.0, 0.0, 0.0, 0.0, 0.0, 0.0, 0.0, 0.0, 0.0, 0.0, 0.0, 0.0, 0.0, 0.0, 0.0, 0.0, 0.0, 1.0, 1.0, 1.0, 1.0, 1.0, 1.0, 1.0, 1.0, 1.0, 1.0, 1.0, 1.0, 1.0, 1.0, 1.0, 1.0, 0.0, 0.0, 0.0, 0.0, 0.0, 0.0, 0.0, 0.0, 0.0, 0.0, 0.0, 0.0, 0.0, 0.0, 0.0, 0.0, 0.0, 0.0, 0.0, 0.0, 0.0, 0.0, 0.0, 0.0, 0.0, 1.0, 0.0, 1.0, 0.0, 1.0, 0.0, 1.0, 1.0, 1.0, 1.0, 1.0, 1.0, 1.0, 1.0, 1.0, 1.0, 0.0, 1.0, 0.0, 1.0, 0.0, 1.0, 0.0, 1.0, 1.0, 1.0, 1.0, 1.0, 1.0, 1.0, 1.0, 1.0, 0.2885, 1.0, 0.2885, 1.0, 0.2885, 1.0, 0.2885, 1.0, 1.0, 1.0, 1.0, 1.0, 1.0, 1.0, 1.0, 0.0, 0.0, 0.0, 0.0, 0.0, 0.0, 0.0, 0.0, 1.0, 0.0, 1.0, 0.0, 1.0, 0.0, 1.0, 0.0, 1.0, 1.0, 1.0, 1.0, 1.0, 1.0, 1.0, 1.0, 1.0, 1.0, 1.0, 1.0, 1.0, 1.0, 1.0, 1.0, 1.0, 1.0, 1.0, 1.0, 1.0, 1.0, 1.0, 1.0, 1.0, 1.0, 1.0, 1.0, 1.0, 1.0, 1.0, 1.0, 1.0, 1.0, 1.0, 1.0, 1.0, 1.0, 1.0, 1.0, 1.0, 0.0, 1.0, 0.0, 1.0, 0.0, 1.0, 0.0, 1.0, 0.2885, 1.0, 0.2885, 1.0, 0.2885, 1.0, 0.2885, 1.0, 0.2885, 1.0, 0.2885, 1.0, 0.2885, 1.0, 0.2885, 1.0, 0.2885, 1.0, 0.2885, 1.0, 0.2885, 1.0, 0.2885, 1.0, 0.2885, 1.0, 0.2885, 1.0, 0.2885, 1.0, 0.2885, 1.0, 0.2885, 1.0, 0.2885, 1.0, 0.2885, 1.0, 0.2885, 1.0, 0.2885, 1.0, 0.2885, 1.0, 0.2885, 1.0, 0.2885, 1.0, 0.2885, 1.0, 0.2885, 1.0, 0.2885, 1.0, 0.2885, 0.0, 0.0, 0.0, 0.0, 0.0, 0.0, 0.0, 0.0, 0.0, 0.0, 0.0, 0.0, 0.0, 0.0, 0.0, 0.0, 0.0, 0.2885, 0.0, 0.2885, 0.0, 0.2885, 0.0, 0.2885, 0.0, 0.2885, 0.0, 0.2885, 0.0, 0.2885, 0.0, 0.2885, 0.0, 0.2885, 0.0, 0.2885, 0.0, 0.2885, 0.0, 0.2885, 0.0, 0.0, 0.0, 0.0, 0.0, 0.0, 0.0, 0.0, 0.0, 0.0, 0.0, 0.0, 0.0, 0.0, 0.0, 0.0, 0.0, 0.2885, 0.0, 0.2885, 0.0, 0.2885, 0.0, 0.2885, 0.0, 0.2885, 0.0, 0.2885, 0.0, 0.2885, 0.0, 0.2885, 0.0, 0.2885, 0.0, 0.2885, 0.0, 0.2885, 0.0, 0.2885, 0.0, 0.2885, 0.0, 0.2885, 0.0, 0.2885, 0.0, 0.2885, 0.0, 0.2885, 0.0, 0.2885, 0.0, 0.2885, 0.0, 0.2885, 0.0, 0.2885, 0.0, 0.2885, 0.0, 0.2885, 0.0, 0.2885, 0.0, 0.2885, 0.0, 0.2885, 0.0, 0.2885, 0.0, 0.2885, 0.0, 0.2885, 0.0, 0.2885, 0.0, 0.2885, 0.0, 0.2885, 1.0, 0.2885, 1.0, 0.2885, 1.0, 0.2885, 1.0, 0.2885, 1.0, 0.2885, 1.0, 0.2885, 1.0, 0.2885, 1.0, 0.2885, 0.0, 0.0, 0.0, 0.0, 0.0, 0.0, 0.0, 0.0, 0.0, 0.0, 0.0, 0.0, 0.0, 0.0, 0.0, 0.0, 0.0, 0.2885, 0.0, 0.2885, 0.0, 0.2885, 0.0, 0.2885, 0.0, 0.2885, 0.0, 0.2885, 0.0, 0.2885, 0.0, 0.2885, 0.0, 0.0, 0.0, 0.0, 0.0, 0.0, 0.0, 0.0, 0.0, 0.0, 0.0, 0.0, 0.0, 0.0, 0.0, 0.0, 0.0, 0.0, 0.0, 0.0, 0.0, 0.0, 0.0, 0.0, 0.0, 0.0, 0.0, 0.0, 0.0, 0.0, 0.0, 0.0, 0.0, 0.0, 0.0, 0.0, 0.0, 0.0, 0.0, 0.0, 0.0, 0.0, 0.0, 0.0, 0.0, 0.0, 0.0, 0.0, 0.0, 0.0, 0.0, 0.0, 0.0, 0.0, 0.0, 0.0, 0.0, 0.0, 0.0, 0.0, 0.0, 0.0, 0.0, 0.0, 1.0, 1.0, 1.0, 1.0, 1.0, 1.0, 1.0, 1.0, 1.0, 1.0, 1.0, 1.0, 1.0, 1.0, 1.0, 1.0, 1.0, 1.0, 1.0, 1.0, 1.0, 1.0, 1.0, 1.0, 1.0, 1.0, 1.0, 1.0, 1.0, 1.0, 1.0, 1.0, 1.0, 1.0, 1.0, 1.0, 1.0, 1.0, 1.0, 1.0, 1.0, 1.0, 1.0, 1.0, 1.0, 1.0, 1.0, 1.0, 1.0, 1.0, 1.0, 1.0, 1.0, 1.0, 1.0, 1.0, 1.0, 1.0, 1.0, 1.0, 1.0, 1.0, 1.0, 1.0, 1.0, 1.0, 1.0, 1.0, 1.0, 1.0, 1.0, 1.0, 1.0, 1.0, 1.0, 1.0, 1.0, 1.0, 1.0, 1.0, 1.0, 1.0, 1.0, 1.0, 1.0, 1.0, 1.0, 1.0, 0.0, 0.0, 0.0, 0.0, 0.0, 0.0, 0.0, 0.0, 1.0, 1.0, 1.0, 1.0, 1.0, 1.0, 1.0, 1.0, 0.0, 0.0, 0.0, 0.0, 0.0, 0.0, 0.0, 0.0, 1.0, 1.0, 1.0, 1.0, 1.0, 1.0, 1.0, 1.0, 1.0, 1.0, 1.0, 1.0, 1.0, 1.0, 1.0, 1.0, 0.0, 0.0, 0.0, 0.0, 0.0, 0.0, 0.0, 0.0, 1.0, 1.0, 1.0, 1.0, 1.0, 1.0, 1.0, 1.0, 0.0, 0.0, 0.0, 0.0, 0.0, 0.0, 0.0, 0.0, 1.0, 1.0, 1.0, 1.0, 1.0, 1.0, 1.0, 1.0, 1.0, 1.0, 1.0, 1.0, 1.0, 1.0, 1.0, 1.0, 0.0, 0.0, 0.0, 0.0, 0.0, 0.0, 0.0, 0.0, 1.0, 1.0, 1.0, 1.0, 1.0, 1.0, 1.0, 1.0, 0.0, 0.0, 0.0, 0.0, 0.0, 0.0, 0.0, 0.0, 0.0, 0.0, 0.0, 0.0, 0.0, 0.0, 0.0, 0.0, 1.0, 1.0, 1.0, 1.0, 1.0, 1.0, 1.0, 1.0, 0.0, 0.0, 0.0, 0.0, 0.0, 0.0, 0.0, 0.0, 1.0, 1.0, 1.0, 1.0, 1.0, 1.0, 1.0, 1.0, 0.0, 0.0, 0.0, 0.0, 0.0, 0.0, 0.0, 0.0, 0.0, 0.0, 0.0, 0.0, 0.0, 0.0, 0.0, 0.0, 0.0, 0.0, 0.0, 0.0, 0.0, 0.0, 0.0, 0.0, 1.0, 1.0, 1.0, 1.0, 1.0, 1.0, 1.0, 1.0, 0.0, 0.0, 0.0, 0.0, 0.0, 0.0, 0.0, 0.0, 0.0, 0.0, 0.0, 0.0, 0.0, 0.0, 0.0, 0.0, 1.0, 1.0, 1.0, 1.0, 1.0, 1.0, 1.0, 1.0, 1.0, 1.0, 1.0, 1.0, 1.0, 1.0, 1.0, 1.0, 0.0, 0.0, 0.0, 0.0, 0.0, 0.0, 0.0, 0.0, 0.0, 0.0, 0.0, 0.0, 0.0, 0.0, 0.0, 0.0, 1.0, 1.0, 1.0, 1.0, 1.0, 1.0, 1.0, 1.0, 1.0, 1.0, 1.0, 1.0, 1.0, 1.0, 1.0, 1.0, 1.0, 1.0, 1.0, 1.0, 1.0, 1.0, 1.0, 1.0, 0.0, 0.0, 0.0, 0.0, 0.0, 0.0, 0.0, 0.0, 1.0, 1.0, 1.0, 1.0, 1.0, 1.0, 1.0, 1.0, 0.0, 0.0, 0.0, 0.0, 0.0, 0.0, 0.0, 0.0, 0.0, 0.0, 0.0, 0.0, 0.0, 0.0, 0.0, 0.0, 0.0, 0.0, 0.0, 0.0, 0.0, 0.0, 0.0, 0.0, 0.0, 0.0, 0.0, 0.0, 0.0, 0.0, 0.0, 0.0, 0.0, 0.0, 0.0, 0.0, 0.0, 0.0, 0.0, 0.0, 0.0, 0.0, 0.0, 0.0, 0.0, 0.0, 0.0, 0.0, 1.0, 1.0, 1.0, 1.0, 1.0, 1.0, 1.0, 1.0, 0.0, 0.0, 0.0, 0.0, 0.0, 0.0, 0.0, 0.0, 0.0, 0.0, 0.0, 0.0, 0.0, 0.0, 0.0, 0.0, 0.0, 0.0, 0.0, 0.0, 0.0, 0.0, 0.0, 0.0, 0.0, 0.0, 0.0, 0.0, 0.0, 0.0, 0.0, 0.0, 0.0, 0.0, 0.0, 0.0, 0.0, 0.0, 0.0, 0.0, 0.0, 0.0, 0.0, 0.0, 0.0, 0.0, 0.0, 0.0, 0.0, 0.0, 0.0, 0.0, 0.0, 0.0, 0.0, 0.0, 0.0, 0.0, 0.0, 0.0, 0.0, 0.0, 0.0, 0.0, 0.0, 0.0, 0.0, 0.0, 0.0, 0.0, 0.0, 0.0, 0.0, 0.0, 0.0, 0.0, 0.0, 0.0, 0.0, 0.0, 0.0, 0.0, 0.0, 0.0, 0.0, 0.0, 0.0, 0.0, 0.0, 0.0, 0.0, 0.0, 0.0, 0.0, 0.0, 0.0, 1.0, 1.0, 1.0, 1.0, 1.0, 1.0, 1.0, 1.0, 0.0, 0.0, 0.0, 0.0, 0.0, 0.0, 0.0, 0.0, 1.0, 1.0, 1.0, 1.0, 1.0, 1.0, 1.0, 1.0, 0.0, 0.0, 0.0, 0.0, 0.0, 0.0, 0.0, 0.0, 0.0, 0.0, 0.0, 0.0, 0.0, 0.0, 0.0, 0.0, 0.0, 0.0, 0.0, 0.0, 0.0, 0.0, 0.0, 0.0, 0.0, 0.0, 0.0, 0.0, 0.0, 0.0, 0.0, 0.0, 0.0, 0.0, 0.0, 0.0, 0.0, 0.0, 0.0, 0.0, 0.0, 0.0, 0.0, 0.0, 0.0, 0.0, 0.0, 0.0, 0.0, 0.0, 0.0, 0.0, 0.0, 0.0, 0.0, 0.0, 0.0, 0.0, 0.0, 0.0, 0.0, 0.0, 0.0, 0.0, 1.0, 1.0, 1.0, 1.0, 1.0, 1.0, 1.0, 1.0, 0.0, 0.0, 0.0, 0.0, 0.0, 0.0, 0.0, 0.0, 0.0, 0.0, 0.0, 0.0, 0.0, 0.0, 0.0, 0.0, 0.0, 0.0, 0.0, 0.0, 0.0, 0.0, 0.0, 0.0, 0.0, 0.0, 0.0, 0.0, 0.0, 0.0, 0.0, 0.0, 1.0, 1.0, 1.0, 1.0, 1.0, 1.0, 1.0, 1.0, 1.0, 1.0, 1.0, 1.0, 1.0, 1.0, 1.0, 1.0, 1.0, 1.0, 1.0, 1.0, 1.0, 1.0, 1.0, 1.0, 0.0, 0.0, 0.0, 0.0, 0.0, 0.0, 0.0, 0.0, 0.0, 0.0, 0.0, 0.0, 0.0, 0.0, 0.0, 0.0, 1.0, 1.0, 1.0, 1.0, 1.0, 1.0, 1.0, 1.0, 0.0, 0.0, 0.0, 0.0, 0.0, 0.0, 0.0, 0.0, 0.0, 0.0, 0.0, 0.0, 0.0, 0.0, 0.0, 0.0, 0.0, 0.0, 0.0, 0.0, 0.0, 0.0, 0.0, 0.0, 1.0, 1.0, 1.0, 1.0, 1.0, 1.0, 1.0, 1.0, 0.0, 0.0, 0.0, 0.0, 0.0, 0.0, 0.0, 0.0, 0.0, 0.0, 0.0, 0.0, 0.0, 0.0, 0.0, 0.0, 1.0, 1.0, 1.0, 1.0, 1.0, 1.0, 1.0, 1.0, 1.0, 1.0, 1.0, 1.0, 1.0, 1.0, 1.0, 1.0, 0.0, 0.0, 0.0, 0.0, 0.0, 0.0, 0.0, 0.0, 0.0, 0.0, 0.0, 0.0, 0.0, 0.0, 0.0, 0.0, 0.0, 0.0, 0.0, 0.0, 0.0, 0.0, 0.0, 0.0, 0.0, 0.0, 0.0, 0.0, 0.0, 0.0, 0.0, 0.0, 0.0, 0.0, 0.0, 0.0, 0.0, 0.0, 0.0, 0.0, 0.0, 0.0, 0.0, 0.0, 0.0, 0.0, 0.0, 0.0, 0.0, 0.0, 0.0, 0.0, 0.0, 0.0, 0.0, 0.0, 0.0, 0.0, 0.0, 0.0, 0.0, 0.0, 0.0, 0.0, 0.0, 0.0, 0.0, 0.0, 0.0, 0.0, 0.0, 0.0, 0.0, 0.0, 0.0, 0.0, 0.0, 0.0, 0.0, 0.0, 0.0, 0.0, 0.0, 0.0, 0.0, 0.0, 0.0, 0.0, 0.0, 0.0, 0.0, 0.0, 0.0, 0.0, 0.0, 0.0, 0.0, 0.0, 0.0, 0.0, 0.0, 0.0, 0.0, 0.0, 0.0, 0.0, 0.0, 0.0, 0.0, 0.0, 0.0, 0.0, 0.0, 0.0, 0.0, 0.0, 0.0, 0.0, 0.0, 0.0, 0.0, 0.0, 0.0, 0.0, 0.0, 0.0, 0.0, 0.0, 0.0, 0.0, 0.0, 0.0, 0.0, 0.0, 0.0, 0.0, 0.0, 0.0, 0.0, 0.0, 0.0, 0.0, 0.0, 0.0, 0.0, 0.0, 0.0, 0.0, 0.0, 0.0, 0.0, 0.0, 0.0, 0.0, 0.0, 0.0, 0.0, 0.0, 0.0, 0.0, 0.0, 0.0, 0.0, 0.0, 0.0, 0.0, 0.0, 0.0, 0.0, 0.0, 0.0, 0.0, 0.0, 0.0, 0.0, 0.0, 0.0, 0.0, 0.0, 0.0, 0.0, 0.0, 0.0, 0.0, 1.0, 1.0, 1.0, 1.0, 1.0, 1.0, 1.0, 1.0, 0.0, 0.0, 0.0, 0.0, 0.0, 0.0, 0.0, 0.0, 0.0, 0.0, 0.0, 0.0, 0.0, 0.0, 0.0, 0.0, 0.0, 0.0, 0.0, 0.0, 0.0, 0.0, 0.0, 0.0, 0.0, 0.0, 0.0, 0.0, 0.0, 0.0, 0.0, 0.0, 0.0, 0.0, 0.0, 0.0, 0.0, 0.0, 0.0, 0.0, 0.0, 0.0, 0.0, 0.0, 0.0, 0.0, 0.0, 0.0, 0.0, 0.0, 0.0, 0.0, 0.0, 0.0, 0.0, 0.0, 1.0, 1.0, 1.0, 1.0, 1.0, 1.0, 1.0, 1.0, 0.0, 0.0, 0.0, 0.0, 0.0, 0.0, 0.0, 0.0, 0.0, 0.0, 0.0, 0.0, 0.0, 0.0, 0.0, 0.0, 0.0, 0.0, 0.0, 0.0, 0.0, 0.0, 0.0, 0.0, 0.0, 0.0, 0.0, 0.0, 0.0, 0.0, 0.0, 0.0, 0.0, 0.0, 0.0, 0.0, 0.0, 0.0, 0.0, 0.0, 0.0, 0.0, 0.0, 0.0, 0.0, 0.0, 0.0, 0.0, 0.0, 0.0, 0.0, 0.0, 0.0, 0.0, 0.0, 0.0, 0.0, 0.0, 0.0, 0.0, 0.0, 0.0, 0.0, 0.0, 0.0, 0.0, 0.0, 0.0, 0.0, 0.0, 0.0, 0.0, 0.0, 0.0, 0.0, 0.0, 0.0, 0.0, 0.0, 0.0, 0.0, 0.0, 0.0, 0.0, 0.0, 0.0, 0.0, 0.0, 0.0, 0.0, 0.0, 0.0, 0.0, 0.0, 0.0, 0.0, 0.0, 0.0, 0.0, 0.0, 0.0, 0.0, 0.0, 0.0, 0.0, 0.0, 0.0, 0.0, 0.0, 0.0, 0.0, 0.0, 0.0, 0.0, 0.0, 0.0, 0.0, 0.0, 0.0, 0.0, 0.0, 0.0, 0.0, 0.0, 0.0, 0.0, 0.0, 0.0, 0.0, 0.0, 0.0, 0.0, 0.0, 0.0, 0.0, 0.0, 0.0, 0.0, 0.0, 0.0, 0.0, 0.0, 0.0, 0.0, 0.0, 0.0, 0.0, 0.0, 0.0, 0.0, 0.0, 0.0, 0.0, 0.0, 0.0, 0.0, 0.0, 0.0, 0.0, 0.0, 0.0, 0.0, 0.0, 0.0, 0.0, 0.0, 0.0, 0.0, 0.0, 0.0, 0.0, 0.0, 0.0, 0.0, 0.0, 0.0, 0.0, 0.0, 0.0, 0.0, 0.0, 0.0, 0.0, 0.0, 0.0, 0.0, 0.0, 0.0, 0.0, 0.0, 0.0, 0.0, 0.0, 0.0, 0.0, 0.0, 0.0, 0.0, 0.0, 0.0, 0.0, 1.0, 0.0, 1.0, 0.0, 1.0, 0.0, 1.0, 1.0, 0.0, 1.0, 0.0, 1.0, 0.0, 1.0, 0.0, 1.0, 0.0, 1.0, 0.0, 1.0, 0.0, 1.0, 0.0, 1.0, 1.0, 1.0, 1.0, 1.0, 1.0, 1.0, 1.0, 0.0, 0.0, 0.0, 0.0, 0.0, 0.0, 0.0, 0.0, 1.0, 0.0, 1.0, 0.0, 1.0, 0.0, 1.0, 0.0, 1.0, 1.0, 1.0, 1.0, 1.0, 1.0, 1.0, 1.0, 1.0, 0.0, 1.0, 0.0, 1.0, 0.0, 1.0, 0.0, 1.0, 1.0, 1.0, 1.0, 1.0, 1.0, 1.0, 1.0, 0.0, 0.0, 1.0, 0.0, 1.0, 0.0, 1.0, 1.0, 1.0, 0.6746, 1.0, 0.6382, 1.0, 0.6382, 1.0, 0.6746, 1.0, 0.8035, 1.0, 0.552, 1.0, 0.5048, 1.0, 0.4472, 1.0, 0.3588, 1.0, 0.3588, 1.0, 0.4472, 1.0, 0.2905, 1.0, 0.2885, 1.0, 0.2885, 1.0, 0.2905, 1.0, 0.4472, 1.0, 0.5048, 1.0, 0.2905, 1.0, 0.5048, 1.0, 0.552, 1.0, 1.0, 1.0, 1.0, 1.0, 1.0, 1.0, 1.0, 0.0, 0.0, 0.0, 0.0, 0.0, 0.0, 0.0, 0.0, 0.0, 0.0, 0.0, 0.0, 0.0, 0.0, 0.0, 0.0, 1.0, 1.0, 1.0, 1.0, 1.0, 1.0, 1.0, 1.0, 1.0, 1.0, 1.0, 1.0, 1.0, 1.0, 1.0, 1.0, 0.0, 0.0, 0.0, 0.0, 0.0, 0.0, 0.0, 0.0, 0.0, 0.0, 0.0, 0.0, 0.0, 0.0, 0.0, 0.0, 1.0, 1.0, 1.0, 1.0, 1.0, 1.0, 1.0, 1.0, 0.0, 0.0, 0.0, 0.0, 0.0, 0.0, 0.0, 0.0])
me_plane.update()

# ---- objects
ob_light = bpy.data.objects.new('Light', light_light)
ob_camera = bpy.data.objects.new('Camera', cam_camera)
ob_empty = bpy.data.objects.new('Empty', None)
ob_plane = bpy.data.objects.new('Plane', me_plane)

# ---- transforms, parenting, visibility, modifiers, constraints
ob_light.location = (4.076, 1.005, 5.904)
ob_light.rotation_euler = (0.6503, 0.05522, 1.866)
ob_light.lock_rotations_4d = False
ob_light.empty_display_type = 'ARROWS'
ob_light.color = (0.0, 0.0, 0.0, 0.0)
ob_light.lineart.crease_threshold = 0.0
ob_camera.location = (7.359, -6.926, 4.958)
ob_camera.rotation_euler = (1.109, 0.0, 0.8149)
ob_camera.lock_rotations_4d = False
ob_camera.empty_display_type = 'ARROWS'
ob_camera.color = (0.0, 0.0, 0.0, 0.0)
ob_camera.display_type = 'WIRE'
ob_camera.lineart.crease_threshold = 0.0
ob_empty.location = (0.0, 0.0, 0.0)
ob_empty.rotation_euler = (1.571, 6.283, 1.571)
ob_empty.empty_display_type = 'IMAGE'
ob_empty.empty_display_size = 5.0
ob_plane.location = (0.0208, -0.2846, -0.4057)
ob_plane.rotation_euler = (1.571, 6.283, 1.571)
ob_plane.scale = (0.2851, 0.2851, 0.2851)

# ---- collection membership
col_collection.objects.link(ob_light)
col_collection.objects.link(ob_camera)
col_collection.objects.link(ob_empty)
col_collection.objects.link(ob_plane)

# ---- scene / render settings (as saved in the file)
scene.camera = ob_camera
scene.frame_start = 1; scene.frame_end = 250; scene.frame_set(153)
scene.render.engine = 'BLENDER_EEVEE_NEXT'
scene.cycles.sampling_pattern = 'TABULATED_SOBOL'
scene.cycles.use_light_tree = False
scene.view_settings.view_transform = 'Filmic'
bpy.context.view_layer.update()
